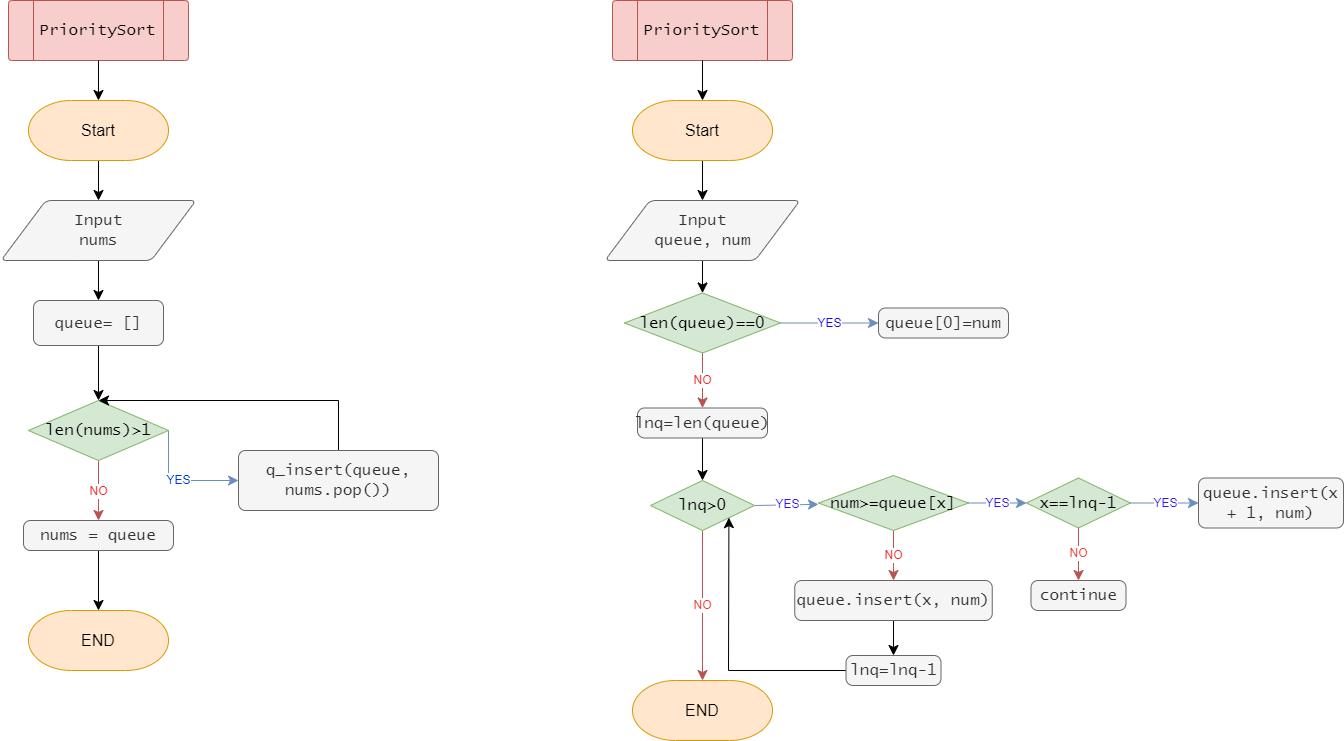

The diagram above was exported from draw.io. Its source (the exported page's mxGraphModel, read from the mxfile embedded in the PNG):
<mxGraphModel dx="1082" dy="1307" grid="1" gridSize="10" guides="1" tooltips="1" connect="1" arrows="1" fold="1" page="1" pageScale="1" pageWidth="827" pageHeight="1169" math="0" shadow="0">
  <root>
    <mxCell id="0" />
    <mxCell id="1" parent="0" />
    <mxCell id="bT7lZ-O7QSs4i1S0B8-C-22" style="edgeStyle=none;curved=1;rounded=1;orthogonalLoop=1;jettySize=auto;html=1;exitX=0.5;exitY=1;exitDx=0;exitDy=0;entryX=1;entryY=0.5;entryDx=0;entryDy=0;strokeWidth=1;fontFamily=Lucida Console;fontSize=12;fontColor=#F0F0F0;startSize=8;endSize=8;" parent="1" edge="1">
      <mxGeometry relative="1" as="geometry">
        <Array as="points">
          <mxPoint x="-140" y="1090" />
          <mxPoint x="-230" y="500" />
        </Array>
        <mxPoint x="-380" y="920" as="sourcePoint" />
      </mxGeometry>
    </mxCell>
    <mxCell id="Tnal-qNQDtSqXhumuWoh-2" value="" style="group" parent="1" vertex="1" connectable="0">
      <mxGeometry x="1050" y="200" width="180" height="60" as="geometry" />
    </mxCell>
    <mxCell id="Tnal-qNQDtSqXhumuWoh-3" value="" style="verticalLabelPosition=bottom;verticalAlign=top;html=1;shape=process;whiteSpace=wrap;rounded=1;size=0.14;arcSize=6;strokeWidth=1;fontFamily=Lucida Console;fontSize=16;fillColor=#f8cecc;strokeColor=#b85450;" parent="Tnal-qNQDtSqXhumuWoh-2" vertex="1">
      <mxGeometry width="180" height="60" as="geometry" />
    </mxCell>
    <mxCell id="Tnal-qNQDtSqXhumuWoh-4" value="PrioritySort" style="text;strokeColor=none;fillColor=none;html=1;align=center;verticalAlign=middle;whiteSpace=wrap;rounded=0;fontSize=16;fontFamily=Lucida Console;fontColor=#000000;" parent="Tnal-qNQDtSqXhumuWoh-2" vertex="1">
      <mxGeometry x="51.42857142857143" y="15" width="77.14285714285715" height="30" as="geometry" />
    </mxCell>
    <mxCell id="Tnal-qNQDtSqXhumuWoh-8" style="edgeStyle=none;curved=1;rounded=0;orthogonalLoop=1;jettySize=auto;html=1;exitX=0.5;exitY=1;exitDx=0;exitDy=0;exitPerimeter=0;fontSize=12;startSize=8;endSize=8;" parent="1" source="Tnal-qNQDtSqXhumuWoh-5" target="Tnal-qNQDtSqXhumuWoh-6" edge="1">
      <mxGeometry relative="1" as="geometry" />
    </mxCell>
    <mxCell id="Tnal-qNQDtSqXhumuWoh-5" value="Start" style="strokeWidth=1;html=1;shape=mxgraph.flowchart.terminator;whiteSpace=wrap;fontSize=16;rounded=1;fillColor=#ffe6cc;strokeColor=#d79b00;" parent="1" vertex="1">
      <mxGeometry x="1070" y="300" width="140" height="60" as="geometry" />
    </mxCell>
    <mxCell id="Tnal-qNQDtSqXhumuWoh-10" style="edgeStyle=none;curved=1;rounded=0;orthogonalLoop=1;jettySize=auto;html=1;exitX=0.5;exitY=1;exitDx=0;exitDy=0;fontSize=12;startSize=8;endSize=8;" parent="1" source="Tnal-qNQDtSqXhumuWoh-6" target="Tnal-qNQDtSqXhumuWoh-9" edge="1">
      <mxGeometry relative="1" as="geometry" />
    </mxCell>
    <mxCell id="Tnal-qNQDtSqXhumuWoh-6" value="Input&lt;br&gt;nums" style="shape=parallelogram;html=1;strokeWidth=1;perimeter=parallelogramPerimeter;whiteSpace=wrap;rounded=1;arcSize=12;size=0.23;fontFamily=Lucida Console;fontSize=16;fillColor=#f5f5f5;strokeColor=#666666;fontColor=#333333;" parent="1" vertex="1">
      <mxGeometry x="1042.5" y="400" width="195" height="60" as="geometry" />
    </mxCell>
    <mxCell id="Tnal-qNQDtSqXhumuWoh-7" style="edgeStyle=none;curved=1;rounded=0;orthogonalLoop=1;jettySize=auto;html=1;exitX=0.5;exitY=1;exitDx=0;exitDy=0;fontSize=12;startSize=8;endSize=8;" parent="1" source="Tnal-qNQDtSqXhumuWoh-3" target="Tnal-qNQDtSqXhumuWoh-5" edge="1">
      <mxGeometry relative="1" as="geometry" />
    </mxCell>
    <mxCell id="Tnal-qNQDtSqXhumuWoh-12" style="edgeStyle=none;curved=1;rounded=0;orthogonalLoop=1;jettySize=auto;html=1;exitX=0.5;exitY=1;exitDx=0;exitDy=0;fontSize=12;startSize=8;endSize=8;" parent="1" source="Tnal-qNQDtSqXhumuWoh-9" target="Tnal-qNQDtSqXhumuWoh-11" edge="1">
      <mxGeometry relative="1" as="geometry" />
    </mxCell>
    <mxCell id="Tnal-qNQDtSqXhumuWoh-9" value="&lt;div&gt;&lt;div&gt;queue= []&lt;/div&gt;&lt;/div&gt;" style="rounded=1;whiteSpace=wrap;html=1;absoluteArcSize=1;arcSize=14;strokeWidth=1;fontFamily=Lucida Console;fontSize=16;fillColor=#f5f5f5;strokeColor=#666666;fontColor=#333333;" parent="1" vertex="1">
      <mxGeometry x="1075" y="500" width="130" height="45" as="geometry" />
    </mxCell>
    <mxCell id="Tnal-qNQDtSqXhumuWoh-14" value="YES" style="edgeStyle=none;rounded=0;orthogonalLoop=1;jettySize=auto;html=1;exitX=1;exitY=0.5;exitDx=0;exitDy=0;exitPerimeter=0;fontSize=12;startSize=8;endSize=8;fillColor=#dae8fc;strokeColor=#6c8ebf;fontColor=#0038F0;entryX=0;entryY=0.5;entryDx=0;entryDy=0;" parent="1" source="Tnal-qNQDtSqXhumuWoh-11" target="Tnal-qNQDtSqXhumuWoh-13" edge="1">
      <mxGeometry x="-0.0004" relative="1" as="geometry">
        <Array as="points">
          <mxPoint x="1210" y="680" />
        </Array>
        <mxPoint as="offset" />
      </mxGeometry>
    </mxCell>
    <mxCell id="Tnal-qNQDtSqXhumuWoh-16" value="NO" style="edgeStyle=none;curved=1;rounded=0;orthogonalLoop=1;jettySize=auto;html=1;exitX=0.5;exitY=1;exitDx=0;exitDy=0;exitPerimeter=0;fontSize=12;startSize=8;endSize=8;fontColor=#F02B2B;fillColor=#f8cecc;strokeColor=#b85450;" parent="1" source="Tnal-qNQDtSqXhumuWoh-11" target="Tnal-qNQDtSqXhumuWoh-15" edge="1">
      <mxGeometry relative="1" as="geometry" />
    </mxCell>
    <mxCell id="Tnal-qNQDtSqXhumuWoh-11" value="&lt;div&gt;len(nums)&amp;gt;1&lt;/div&gt;" style="strokeWidth=1;html=1;shape=mxgraph.flowchart.decision;whiteSpace=wrap;rounded=1;fontSize=16;fontFamily=Lucida Console;fillColor=#d5e8d4;strokeColor=#82b366;" parent="1" vertex="1">
      <mxGeometry x="1070" y="600" width="140" height="60" as="geometry" />
    </mxCell>
    <mxCell id="Tnal-qNQDtSqXhumuWoh-17" style="edgeStyle=none;rounded=0;orthogonalLoop=1;jettySize=auto;html=1;exitX=0.5;exitY=0;exitDx=0;exitDy=0;entryX=0.5;entryY=0;entryDx=0;entryDy=0;entryPerimeter=0;fontSize=12;startSize=8;endSize=8;" parent="1" source="Tnal-qNQDtSqXhumuWoh-13" target="Tnal-qNQDtSqXhumuWoh-11" edge="1">
      <mxGeometry relative="1" as="geometry">
        <Array as="points">
          <mxPoint x="1380" y="600" />
        </Array>
      </mxGeometry>
    </mxCell>
    <mxCell id="Tnal-qNQDtSqXhumuWoh-13" value="&lt;div&gt;q_insert(queue, nums.pop())&lt;/div&gt;" style="rounded=1;whiteSpace=wrap;html=1;absoluteArcSize=1;arcSize=14;strokeWidth=1;fontFamily=Lucida Console;fontSize=16;fillColor=#f5f5f5;strokeColor=#666666;fontColor=#333333;" parent="1" vertex="1">
      <mxGeometry x="1280" y="650" width="200" height="60" as="geometry" />
    </mxCell>
    <mxCell id="Tnal-qNQDtSqXhumuWoh-51" style="edgeStyle=none;curved=1;rounded=0;orthogonalLoop=1;jettySize=auto;html=1;exitX=0.5;exitY=1;exitDx=0;exitDy=0;fontSize=12;startSize=8;endSize=8;" parent="1" source="Tnal-qNQDtSqXhumuWoh-15" target="Tnal-qNQDtSqXhumuWoh-50" edge="1">
      <mxGeometry relative="1" as="geometry" />
    </mxCell>
    <mxCell id="Tnal-qNQDtSqXhumuWoh-15" value="&lt;div&gt;nums = queue&lt;/div&gt;" style="rounded=1;whiteSpace=wrap;html=1;absoluteArcSize=1;arcSize=14;strokeWidth=1;fontFamily=Lucida Console;fontSize=16;fillColor=#f5f5f5;strokeColor=#666666;fontColor=#333333;" parent="1" vertex="1">
      <mxGeometry x="1065" y="720" width="150" height="30" as="geometry" />
    </mxCell>
    <mxCell id="Tnal-qNQDtSqXhumuWoh-18" value="" style="group" parent="1" vertex="1" connectable="0">
      <mxGeometry x="1654" y="200" width="180" height="60" as="geometry" />
    </mxCell>
    <mxCell id="Tnal-qNQDtSqXhumuWoh-19" value="" style="verticalLabelPosition=bottom;verticalAlign=top;html=1;shape=process;whiteSpace=wrap;rounded=1;size=0.14;arcSize=6;strokeWidth=1;fontFamily=Lucida Console;fontSize=16;fillColor=#f8cecc;strokeColor=#b85450;" parent="Tnal-qNQDtSqXhumuWoh-18" vertex="1">
      <mxGeometry width="180" height="60" as="geometry" />
    </mxCell>
    <mxCell id="Tnal-qNQDtSqXhumuWoh-20" value="PrioritySort" style="text;strokeColor=none;fillColor=none;html=1;align=center;verticalAlign=middle;whiteSpace=wrap;rounded=0;fontSize=16;fontFamily=Lucida Console;fontColor=#000000;" parent="Tnal-qNQDtSqXhumuWoh-18" vertex="1">
      <mxGeometry x="51.42857142857143" y="15" width="77.14285714285715" height="30" as="geometry" />
    </mxCell>
    <mxCell id="Tnal-qNQDtSqXhumuWoh-24" style="edgeStyle=none;curved=1;rounded=0;orthogonalLoop=1;jettySize=auto;html=1;exitX=0.5;exitY=1;exitDx=0;exitDy=0;exitPerimeter=0;fontSize=12;startSize=8;endSize=8;" parent="1" source="Tnal-qNQDtSqXhumuWoh-21" target="Tnal-qNQDtSqXhumuWoh-22" edge="1">
      <mxGeometry relative="1" as="geometry" />
    </mxCell>
    <mxCell id="Tnal-qNQDtSqXhumuWoh-21" value="Start" style="strokeWidth=1;html=1;shape=mxgraph.flowchart.terminator;whiteSpace=wrap;fontSize=16;rounded=1;fillColor=#ffe6cc;strokeColor=#d79b00;" parent="1" vertex="1">
      <mxGeometry x="1674" y="300" width="140" height="60" as="geometry" />
    </mxCell>
    <mxCell id="Tnal-qNQDtSqXhumuWoh-26" style="edgeStyle=none;curved=1;rounded=0;orthogonalLoop=1;jettySize=auto;html=1;exitX=0.5;exitY=1;exitDx=0;exitDy=0;fontSize=12;startSize=8;endSize=8;" parent="1" source="Tnal-qNQDtSqXhumuWoh-22" target="Tnal-qNQDtSqXhumuWoh-25" edge="1">
      <mxGeometry relative="1" as="geometry" />
    </mxCell>
    <mxCell id="Tnal-qNQDtSqXhumuWoh-22" value="Input&lt;br&gt;queue, num" style="shape=parallelogram;html=1;strokeWidth=1;perimeter=parallelogramPerimeter;whiteSpace=wrap;rounded=1;arcSize=12;size=0.23;fontFamily=Lucida Console;fontSize=16;fillColor=#f5f5f5;strokeColor=#666666;fontColor=#333333;" parent="1" vertex="1">
      <mxGeometry x="1646.5" y="400" width="195" height="60" as="geometry" />
    </mxCell>
    <mxCell id="Tnal-qNQDtSqXhumuWoh-23" style="edgeStyle=none;curved=1;rounded=0;orthogonalLoop=1;jettySize=auto;html=1;exitX=0.5;exitY=1;exitDx=0;exitDy=0;fontSize=12;startSize=8;endSize=8;" parent="1" source="Tnal-qNQDtSqXhumuWoh-19" target="Tnal-qNQDtSqXhumuWoh-21" edge="1">
      <mxGeometry relative="1" as="geometry" />
    </mxCell>
    <mxCell id="Tnal-qNQDtSqXhumuWoh-28" value="YES" style="edgeStyle=none;curved=1;rounded=0;orthogonalLoop=1;jettySize=auto;html=1;exitX=1;exitY=0.5;exitDx=0;exitDy=0;exitPerimeter=0;fontSize=12;startSize=8;endSize=8;fillColor=#dae8fc;strokeColor=#6c8ebf;fontColor=#110AF0;" parent="1" source="Tnal-qNQDtSqXhumuWoh-25" target="Tnal-qNQDtSqXhumuWoh-27" edge="1">
      <mxGeometry relative="1" as="geometry" />
    </mxCell>
    <mxCell id="Tnal-qNQDtSqXhumuWoh-30" value="NO" style="edgeStyle=none;curved=1;rounded=0;orthogonalLoop=1;jettySize=auto;html=1;exitX=0.5;exitY=1;exitDx=0;exitDy=0;exitPerimeter=0;fontSize=12;startSize=8;endSize=8;fontColor=#F02B2B;fillColor=#f8cecc;strokeColor=#b85450;entryX=0.5;entryY=0;entryDx=0;entryDy=0;" parent="1" source="Tnal-qNQDtSqXhumuWoh-25" target="Tnal-qNQDtSqXhumuWoh-31" edge="1">
      <mxGeometry relative="1" as="geometry">
        <mxPoint x="1780" y="590" as="targetPoint" />
      </mxGeometry>
    </mxCell>
    <mxCell id="Tnal-qNQDtSqXhumuWoh-25" value="&lt;div&gt;len(queue)==0&lt;/div&gt;" style="strokeWidth=1;html=1;shape=mxgraph.flowchart.decision;whiteSpace=wrap;rounded=1;fontSize=16;fontFamily=Lucida Console;fillColor=#d5e8d4;strokeColor=#82b366;" parent="1" vertex="1">
      <mxGeometry x="1666" y="492.5" width="156" height="60" as="geometry" />
    </mxCell>
    <mxCell id="Tnal-qNQDtSqXhumuWoh-27" value="&lt;div&gt;queue[0]=num&lt;/div&gt;" style="rounded=1;whiteSpace=wrap;html=1;absoluteArcSize=1;arcSize=14;strokeWidth=1;fontFamily=Lucida Console;fontSize=16;fillColor=#f5f5f5;strokeColor=#666666;fontColor=#333333;" parent="1" vertex="1">
      <mxGeometry x="1920" y="507.5" width="130" height="30" as="geometry" />
    </mxCell>
    <mxCell id="Tnal-qNQDtSqXhumuWoh-35" value="YES" style="edgeStyle=none;curved=1;rounded=0;orthogonalLoop=1;jettySize=auto;html=1;exitX=1;exitY=0.5;exitDx=0;exitDy=0;exitPerimeter=0;fontSize=12;startSize=8;endSize=8;fillColor=#dae8fc;strokeColor=#6c8ebf;fontColor=#301AF0;" parent="1" source="Tnal-qNQDtSqXhumuWoh-29" target="Tnal-qNQDtSqXhumuWoh-33" edge="1">
      <mxGeometry relative="1" as="geometry" />
    </mxCell>
    <mxCell id="Tnal-qNQDtSqXhumuWoh-49" value="NO" style="edgeStyle=none;curved=1;rounded=0;orthogonalLoop=1;jettySize=auto;html=1;exitX=0.5;exitY=1;exitDx=0;exitDy=0;exitPerimeter=0;fontSize=12;startSize=8;endSize=8;fillColor=#f8cecc;strokeColor=#b85450;fontColor=#F03932;" parent="1" source="Tnal-qNQDtSqXhumuWoh-29" target="Tnal-qNQDtSqXhumuWoh-48" edge="1">
      <mxGeometry relative="1" as="geometry" />
    </mxCell>
    <mxCell id="Tnal-qNQDtSqXhumuWoh-29" value="&lt;div&gt;lnq&amp;gt;0&lt;/div&gt;" style="strokeWidth=1;html=1;shape=mxgraph.flowchart.decision;whiteSpace=wrap;rounded=1;fontSize=16;fontFamily=Lucida Console;fillColor=#d5e8d4;strokeColor=#82b366;" parent="1" vertex="1">
      <mxGeometry x="1692" y="680" width="104" height="50" as="geometry" />
    </mxCell>
    <mxCell id="Tnal-qNQDtSqXhumuWoh-32" style="edgeStyle=none;curved=1;rounded=0;orthogonalLoop=1;jettySize=auto;html=1;exitX=0.5;exitY=1;exitDx=0;exitDy=0;fontSize=12;startSize=8;endSize=8;" parent="1" source="Tnal-qNQDtSqXhumuWoh-31" target="Tnal-qNQDtSqXhumuWoh-29" edge="1">
      <mxGeometry relative="1" as="geometry" />
    </mxCell>
    <mxCell id="Tnal-qNQDtSqXhumuWoh-31" value="&lt;div&gt;lnq=len(queue)&lt;/div&gt;" style="rounded=1;whiteSpace=wrap;html=1;absoluteArcSize=1;arcSize=14;strokeWidth=1;fontFamily=Lucida Console;fontSize=16;fillColor=#f5f5f5;strokeColor=#666666;fontColor=#333333;" parent="1" vertex="1">
      <mxGeometry x="1679" y="607.5" width="130" height="30" as="geometry" />
    </mxCell>
    <mxCell id="Tnal-qNQDtSqXhumuWoh-36" value="YES" style="edgeStyle=none;curved=1;rounded=0;orthogonalLoop=1;jettySize=auto;html=1;exitX=1;exitY=0.5;exitDx=0;exitDy=0;exitPerimeter=0;entryX=0;entryY=0.5;entryDx=0;entryDy=0;entryPerimeter=0;fontSize=12;startSize=8;endSize=8;fillColor=#dae8fc;strokeColor=#6c8ebf;fontColor=#301AF0;" parent="1" source="Tnal-qNQDtSqXhumuWoh-33" target="Tnal-qNQDtSqXhumuWoh-34" edge="1">
      <mxGeometry relative="1" as="geometry" />
    </mxCell>
    <mxCell id="Tnal-qNQDtSqXhumuWoh-43" value="NO" style="edgeStyle=none;curved=1;rounded=0;orthogonalLoop=1;jettySize=auto;html=1;exitX=0.5;exitY=1;exitDx=0;exitDy=0;exitPerimeter=0;fontSize=12;startSize=8;endSize=8;fillColor=#f8cecc;strokeColor=#b85450;fontColor=#F02B2B;" parent="1" source="Tnal-qNQDtSqXhumuWoh-33" target="Tnal-qNQDtSqXhumuWoh-42" edge="1">
      <mxGeometry relative="1" as="geometry" />
    </mxCell>
    <mxCell id="Tnal-qNQDtSqXhumuWoh-33" value="&lt;div&gt;num&amp;gt;=queue[x]&lt;/div&gt;" style="strokeWidth=1;html=1;shape=mxgraph.flowchart.decision;whiteSpace=wrap;rounded=1;fontSize=16;fontFamily=Lucida Console;fillColor=#d5e8d4;strokeColor=#82b366;" parent="1" vertex="1">
      <mxGeometry x="1860" y="675" width="150" height="55" as="geometry" />
    </mxCell>
    <mxCell id="Tnal-qNQDtSqXhumuWoh-38" value="YES" style="edgeStyle=none;curved=1;rounded=0;orthogonalLoop=1;jettySize=auto;html=1;exitX=1;exitY=0.5;exitDx=0;exitDy=0;exitPerimeter=0;fontSize=12;startSize=8;endSize=8;fillColor=#dae8fc;strokeColor=#6c8ebf;fontColor=#301AF0;" parent="1" source="Tnal-qNQDtSqXhumuWoh-34" target="Tnal-qNQDtSqXhumuWoh-37" edge="1">
      <mxGeometry relative="1" as="geometry" />
    </mxCell>
    <mxCell id="Tnal-qNQDtSqXhumuWoh-40" value="NO" style="edgeStyle=none;curved=1;rounded=0;orthogonalLoop=1;jettySize=auto;html=1;exitX=0.5;exitY=1;exitDx=0;exitDy=0;exitPerimeter=0;fontSize=12;startSize=8;endSize=8;fontColor=#F03932;fillColor=#f8cecc;strokeColor=#b85450;" parent="1" source="Tnal-qNQDtSqXhumuWoh-34" target="Tnal-qNQDtSqXhumuWoh-39" edge="1">
      <mxGeometry relative="1" as="geometry" />
    </mxCell>
    <mxCell id="Tnal-qNQDtSqXhumuWoh-34" value="&lt;div&gt;x==lnq-1&lt;/div&gt;" style="strokeWidth=1;html=1;shape=mxgraph.flowchart.decision;whiteSpace=wrap;rounded=1;fontSize=16;fontFamily=Lucida Console;fillColor=#d5e8d4;strokeColor=#82b366;" parent="1" vertex="1">
      <mxGeometry x="2068" y="677.5" width="104" height="50" as="geometry" />
    </mxCell>
    <mxCell id="Tnal-qNQDtSqXhumuWoh-37" value="&lt;div&gt;queue.insert(x + 1, num)&lt;/div&gt;" style="rounded=1;whiteSpace=wrap;html=1;absoluteArcSize=1;arcSize=14;strokeWidth=1;fontFamily=Lucida Console;fontSize=16;fillColor=#f5f5f5;strokeColor=#666666;fontColor=#333333;" parent="1" vertex="1">
      <mxGeometry x="2240" y="677.5" width="145" height="50" as="geometry" />
    </mxCell>
    <mxCell id="Tnal-qNQDtSqXhumuWoh-39" value="&lt;div&gt;continue&lt;/div&gt;" style="rounded=1;whiteSpace=wrap;html=1;absoluteArcSize=1;arcSize=14;strokeWidth=1;fontFamily=Lucida Console;fontSize=16;fillColor=#f5f5f5;strokeColor=#666666;fontColor=#333333;" parent="1" vertex="1">
      <mxGeometry x="2072.5" y="780" width="95" height="30" as="geometry" />
    </mxCell>
    <mxCell id="Tnal-qNQDtSqXhumuWoh-45" style="edgeStyle=none;curved=1;rounded=0;orthogonalLoop=1;jettySize=auto;html=1;exitX=0.5;exitY=1;exitDx=0;exitDy=0;entryX=0.5;entryY=0;entryDx=0;entryDy=0;fontSize=12;startSize=8;endSize=8;" parent="1" source="Tnal-qNQDtSqXhumuWoh-42" target="Tnal-qNQDtSqXhumuWoh-44" edge="1">
      <mxGeometry relative="1" as="geometry" />
    </mxCell>
    <mxCell id="Tnal-qNQDtSqXhumuWoh-42" value="&lt;div&gt;queue.insert(x, num)&lt;/div&gt;" style="rounded=1;whiteSpace=wrap;html=1;absoluteArcSize=1;arcSize=14;strokeWidth=1;fontFamily=Lucida Console;fontSize=16;fillColor=#f5f5f5;strokeColor=#666666;fontColor=#333333;" parent="1" vertex="1">
      <mxGeometry x="1836.25" y="780" width="197.5" height="40" as="geometry" />
    </mxCell>
    <mxCell id="Tnal-qNQDtSqXhumuWoh-47" style="edgeStyle=none;rounded=0;orthogonalLoop=1;jettySize=auto;html=1;exitX=0;exitY=0.5;exitDx=0;exitDy=0;entryX=0.754;entryY=0.743;entryDx=0;entryDy=0;entryPerimeter=0;fontSize=12;startSize=8;endSize=8;" parent="1" source="Tnal-qNQDtSqXhumuWoh-44" target="Tnal-qNQDtSqXhumuWoh-29" edge="1">
      <mxGeometry relative="1" as="geometry">
        <Array as="points">
          <mxPoint x="1770" y="870" />
        </Array>
      </mxGeometry>
    </mxCell>
    <mxCell id="Tnal-qNQDtSqXhumuWoh-44" value="&lt;div&gt;lnq=lnq-1&lt;/div&gt;" style="rounded=1;whiteSpace=wrap;html=1;absoluteArcSize=1;arcSize=14;strokeWidth=1;fontFamily=Lucida Console;fontSize=16;fillColor=#f5f5f5;strokeColor=#666666;fontColor=#333333;" parent="1" vertex="1">
      <mxGeometry x="1887.5" y="855" width="95" height="30" as="geometry" />
    </mxCell>
    <mxCell id="Tnal-qNQDtSqXhumuWoh-48" value="END" style="strokeWidth=1;html=1;shape=mxgraph.flowchart.terminator;whiteSpace=wrap;fontSize=16;rounded=1;fillColor=#ffe6cc;strokeColor=#d79b00;" parent="1" vertex="1">
      <mxGeometry x="1674" y="880" width="140" height="60" as="geometry" />
    </mxCell>
    <mxCell id="Tnal-qNQDtSqXhumuWoh-50" value="END" style="strokeWidth=1;html=1;shape=mxgraph.flowchart.terminator;whiteSpace=wrap;fontSize=16;rounded=1;fillColor=#ffe6cc;strokeColor=#d79b00;" parent="1" vertex="1">
      <mxGeometry x="1070" y="810" width="140" height="60" as="geometry" />
    </mxCell>
  </root>
</mxGraphModel>